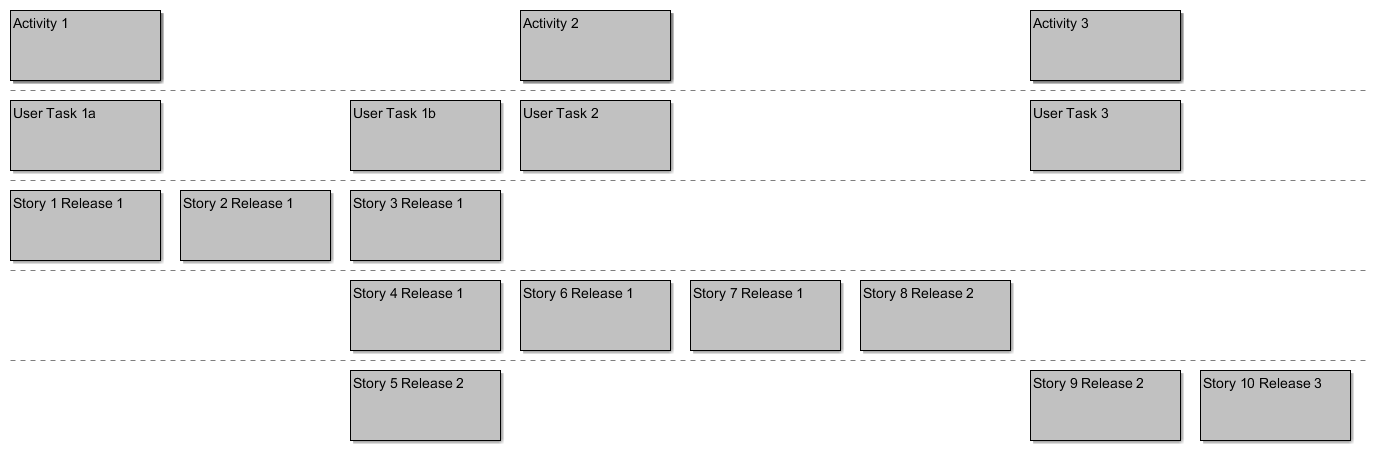

The diagram above was rendered by PlantUML. Its source (embedded in the PNG):
@startboard
Activity 1
+User Task 1a
++Story 1 Release 1
++Story 2 Release 1
+User Task 1b
++Story 3 Release 1
+++Story 4 Release 1
++++Story 5 Release 2
Activity 2
+User Task 2
+++Story 6 Release 1
+++Story 7 Release 1
+++Story 8 Release 2
Activity 3
+User Task 3
++++Story 9 Release 2
++++Story 10 Release 3
@endboard